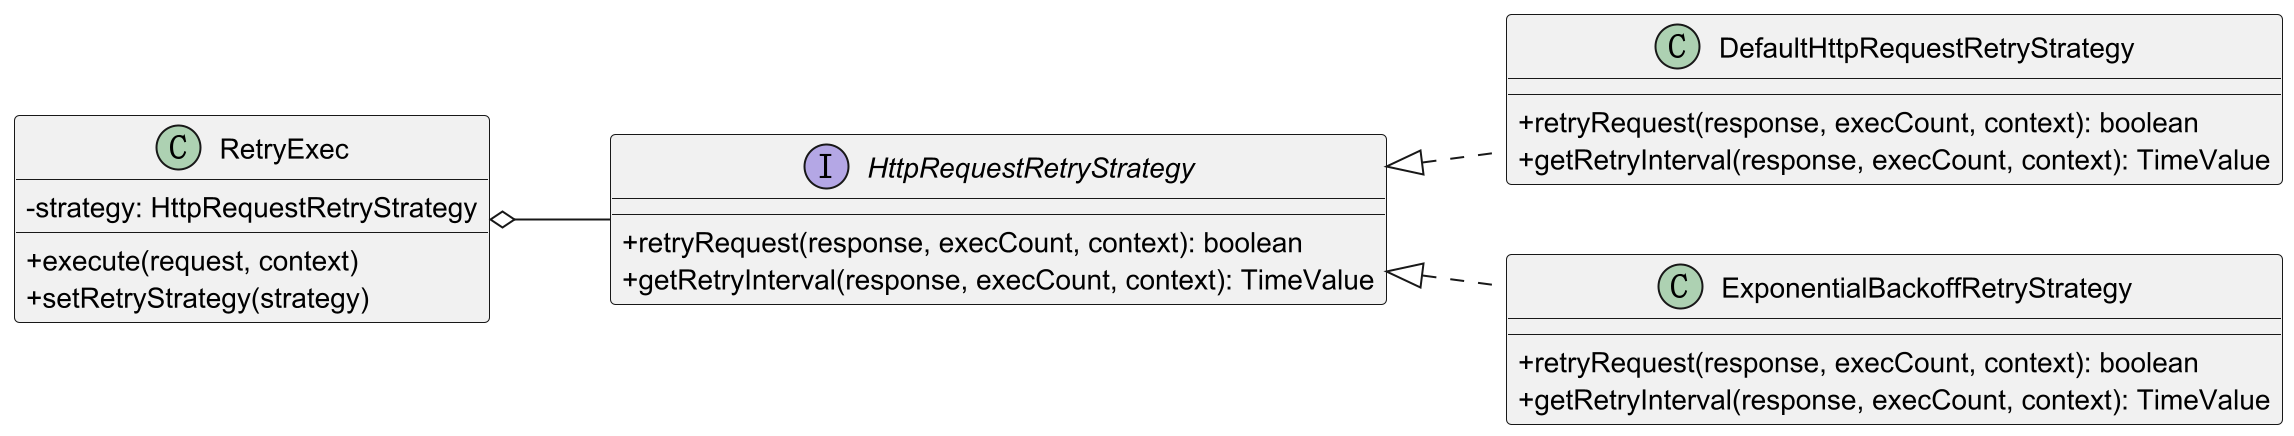

The diagram above was rendered by PlantUML. Its source (embedded in the PNG):
@startuml HttpRequestRetryStrategy Class Diagram

' --- 样式和布局 ---
left to right direction
skinparam classAttributeIconSize 0

' --- 定义角色 ---

' 上下文 (Context) - 使用策略的角色
class RetryExec {
  - strategy: HttpRequestRetryStrategy
  + execute(request, context)
  + setRetryStrategy(strategy)
}

' 策略接口 (Strategy)
interface HttpRequestRetryStrategy {
  + retryRequest(response, execCount, context): boolean
  + getRetryInterval(response, execCount, context): TimeValue
}

' 具体策略A (Concrete Strategy A)
class DefaultHttpRequestRetryStrategy {
  + retryRequest(response, execCount, context): boolean
  + getRetryInterval(response, execCount, context): TimeValue
}

' 具体策略B (Concrete Strategy B)
class ExponentialBackoffRetryStrategy {
  + retryRequest(response, execCount, context): boolean
  + getRetryInterval(response, execCount, context): TimeValue
}


' --- 定义关系 ---

' Context 持有一个 Strategy 的引用
RetryExec o-- HttpRequestRetryStrategy

' 具体的策略类实现策略接口
DefaultHttpRequestRetryStrategy .up.|> HttpRequestRetryStrategy
ExponentialBackoffRetryStrategy .up.|> HttpRequestRetryStrategy

@enduml